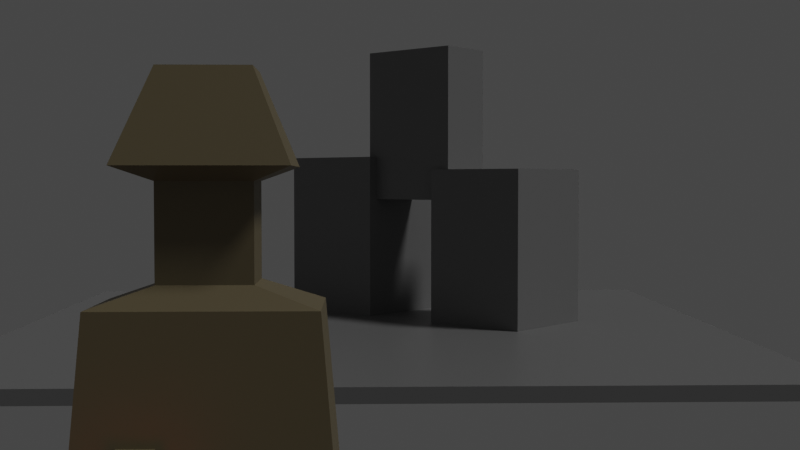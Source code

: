 # Source: spawn-poc.blend  (saved by Blender 2.80.75; exported with 4.5.12 LTS)
import bpy
from mathutils import Matrix  # noqa: F401  (used for matrix-valued properties, if any)

bpy.ops.wm.read_factory_settings(use_empty=True)
scene = bpy.context.scene
scene.name = 'Scene'

# ---- collections
col_collection = bpy.data.collections.new('Collection'); scene.collection.children.link(col_collection)

# ---- materials (node trees are filled in below, after node groups)
mat_material = bpy.data.materials.new('Material')
mat_material.alpha_threshold = 0.0
mat_material.use_transparent_shadow = False
mat_material.line_color = (0.0, 0.0, 0.0, 1.0)
mat_material_001 = bpy.data.materials.new('Material.001')
mat_material_001.use_transparent_shadow = False
mat_material_002 = bpy.data.materials.new('Material.002')
mat_material_002.use_transparent_shadow = False

# ---- material node trees
mat_material.use_nodes = True; mat_material.node_tree.nodes.clear()
_N = mat_material.node_tree.nodes; _L = mat_material.node_tree.links
n0 = _N.new('ShaderNodeOutputMaterial'); n0.name = 'Material Output'; n0.location = (300, 300)
n1 = _N.new('ShaderNodeBsdfPrincipled'); n1.name = 'Principled BSDF'; n1.location = (10, 300)
n1.distribution = 'GGX'
n1.subsurface_method = 'BURLEY'
n1.inputs[0].default_value = (0.1883, 0.1883, 0.1883, 1.0)
n1.inputs[2].default_value = 0.4
n1.inputs[3].default_value = 1.45
n1.inputs[27].default_value = (0.0, 0.0, 0.0, 1.0)
n1.inputs[28].default_value = 1.0
_L.new(n1.outputs[0], n0.inputs[0])
n0.is_active_output = True
mat_material_001.use_nodes = True; mat_material_001.node_tree.nodes.clear()
_N = mat_material_001.node_tree.nodes; _L = mat_material_001.node_tree.links
n0 = _N.new('ShaderNodeOutputMaterial'); n0.name = 'Material Output'; n0.location = (300, 300)
n1 = _N.new('ShaderNodeBsdfPrincipled'); n1.name = 'Principled BSDF'; n1.location = (10, 300)
n1.distribution = 'GGX'
n1.subsurface_method = 'BURLEY'
n1.inputs[0].default_value = (0.1658, 0.1348, 0.07437, 1.0)
n1.inputs[3].default_value = 1.45
n1.inputs[27].default_value = (0.0, 0.0, 0.0, 1.0)
n1.inputs[28].default_value = 1.0
_L.new(n1.outputs[0], n0.inputs[0])
n0.is_active_output = True
mat_material_002.use_nodes = True; mat_material_002.node_tree.nodes.clear()
_N = mat_material_002.node_tree.nodes; _L = mat_material_002.node_tree.links
n0 = _N.new('ShaderNodeOutputMaterial'); n0.name = 'Material Output'; n0.location = (300, 300)
n1 = _N.new('ShaderNodeBsdfPrincipled'); n1.name = 'Principled BSDF'; n1.location = (10, 300)
n1.distribution = 'GGX'
n1.subsurface_method = 'BURLEY'
n1.inputs[0].default_value = (0.01366, 0.01366, 0.01366, 1.0)
n1.inputs[3].default_value = 1.45
n1.inputs[27].default_value = (1.0, 0.0, 0.00112, 1.0)
n1.inputs[28].default_value = 1.0
_L.new(n1.outputs[0], n0.inputs[0])
n0.is_active_output = True

# ---- world
world_world = bpy.data.worlds.new('World'); scene.world = world_world
world_world.use_nodes = True; world_world.node_tree.nodes.clear()
_N = world_world.node_tree.nodes; _L = world_world.node_tree.links
n0 = _N.new('ShaderNodeOutputWorld'); n0.name = 'World Output'; n0.location = (300, 300)
n1 = _N.new('ShaderNodeBackground'); n1.name = 'Background'; n1.location = (10, 300)
n1.inputs[0].default_value = (0.05088, 0.05088, 0.05088, 1.0)
_L.new(n1.outputs[0], n0.inputs[0])
n0.is_active_output = True
world_world.color = (0.05088, 0.05088, 0.05088)
world_world.use_sun_shadow = False
world_world.sun_shadow_jitter_overblur = 0.0

# ---- cameras
cam_camera = bpy.data.cameras.new('Camera')
cam_camera.clip_end = 100.0
cam_camera.ortho_scale = 7.314

# ---- lights
light_light = bpy.data.lights.new('Light', 'SUN')
light_light.transmission_factor = 0.0
light_light.angle = 0.1993
light_light.energy = 1.0
light_light.shadow_soft_size = 0.1
light_light.shadow_cascade_max_distance = 1000.0

# ---- meshes
me_cube = bpy.data.meshes.new('Cube')
me_cube.from_pydata([(4.033, 4.033, -0.0001878), (4.033, 4.033, -0.1415), (4.033, -4.033, -0.0001878), (4.033, -4.033, -0.1415), (-4.033, 4.033, -0.0001878), (-4.033, 4.033, -0.1415), (-4.033, -4.033, -0.0001878), (-4.033, -4.033, -0.1415)], [], [(0, 4, 6, 2), (3, 2, 6, 7), (7, 6, 4, 5), (5, 1, 3, 7), (1, 0, 2, 3), (5, 4, 0, 1)])
_uv = me_cube.uv_layers.new(name='UVMap')
_uv.uv.foreach_set('vector', [0.375, 0.0, 0.625, 0.0, 0.625, 0.25, 0.375, 0.25, 0.375, 0.25, 0.625, 0.25, 0.625, 0.5, 0.375, 0.5, 0.375, 0.5, 0.625, 0.5, 0.625, 0.75, 0.375, 0.75, 0.375, 0.75, 0.625, 0.75, 0.625, 1.0, 0.375, 1.0, 0.125, 0.5, 0.375, 0.5, 0.375, 0.75, 0.125, 0.75, 0.625, 0.5, 0.875, 0.5, 0.875, 0.75, 0.625, 0.75])
me_cube.materials.append(mat_material)
me_cube.use_remesh_preserve_volume = False
me_cube.use_remesh_preserve_attributes = False
me_cube.use_mirror_vertex_groups = False
me_cube.update()
me_cube_001 = bpy.data.meshes.new('Cube.001')
me_cube_001.from_pydata([(-1.0, -1.0, 0.0), (-1.0, -1.0, 2.0), (-1.0, 1.0, 0.0), (-1.0, 1.0, 2.0), (1.0, -1.0, 0.0), (1.0, -1.0, 2.0), (1.0, 1.0, 0.0), (1.0, 1.0, 2.0)], [], [(0, 1, 3, 2), (2, 3, 7, 6), (6, 7, 5, 4), (4, 5, 1, 0), (2, 6, 4, 0), (7, 3, 1, 5)])
_uv = me_cube_001.uv_layers.new(name='UVMap')
_uv.uv.foreach_set('vector', [0.375, 0.0, 0.625, 0.0, 0.625, 0.25, 0.375, 0.25, 0.375, 0.25, 0.625, 0.25, 0.625, 0.5, 0.375, 0.5, 0.375, 0.5, 0.625, 0.5, 0.625, 0.75, 0.375, 0.75, 0.375, 0.75, 0.625, 0.75, 0.625, 1.0, 0.375, 1.0, 0.125, 0.5, 0.375, 0.5, 0.375, 0.75, 0.125, 0.75, 0.625, 0.5, 0.875, 0.5, 0.875, 0.75, 0.625, 0.75])
me_cube_001.materials.append(mat_material)
me_cube_001.use_remesh_preserve_volume = False
me_cube_001.use_remesh_preserve_attributes = False
me_cube_001.use_mirror_vertex_groups = False
me_cube_001.update()
me_cube_002 = bpy.data.meshes.new('Cube.002')
me_cube_002.from_pydata([(-1.0, -1.0, 0.0), (-1.0, -1.0, 2.0), (-1.0, 1.0, 0.0), (-1.0, 1.0, 2.0), (1.0, -1.0, 0.0), (1.0, -1.0, 2.0), (1.0, 1.0, 0.0), (1.0, 1.0, 2.0)], [], [(0, 1, 3, 2), (2, 3, 7, 6), (6, 7, 5, 4), (4, 5, 1, 0), (2, 6, 4, 0), (7, 3, 1, 5)])
_uv = me_cube_002.uv_layers.new(name='UVMap')
_uv.uv.foreach_set('vector', [0.375, 0.0, 0.625, 0.0, 0.625, 0.25, 0.375, 0.25, 0.375, 0.25, 0.625, 0.25, 0.625, 0.5, 0.375, 0.5, 0.375, 0.5, 0.625, 0.5, 0.625, 0.75, 0.375, 0.75, 0.375, 0.75, 0.625, 0.75, 0.625, 1.0, 0.375, 1.0, 0.125, 0.5, 0.375, 0.5, 0.375, 0.75, 0.125, 0.75, 0.625, 0.5, 0.875, 0.5, 0.875, 0.75, 0.625, 0.75])
me_cube_002.materials.append(mat_material)
me_cube_002.use_remesh_preserve_volume = False
me_cube_002.use_remesh_preserve_attributes = False
me_cube_002.use_mirror_vertex_groups = False
me_cube_002.update()
me_cube_003 = bpy.data.meshes.new('Cube.003')
me_cube_003.from_pydata([(-0.1867, -0.1019, -0.005935), (-0.131, -0.0715, 0.6528), (-0.1867, 0.1019, -0.005935), (-0.131, 0.0715, 0.6528), (0.1867, -0.1019, -0.005935), (0.131, -0.0715, 0.6528), (0.1867, 0.1019, -0.005935), (0.131, 0.0715, 0.6528), (-0.05555, -0.04409, 0.6792), (-0.05555, 0.04409, 0.6792), (0.05555, 0.04409, 0.6792), (0.05555, -0.04409, 0.6792), (-0.05555, -0.04409, 0.7956), (-0.05555, 0.04409, 0.7956), (0.05555, 0.04409, 0.7956), (0.05555, -0.04409, 0.7956), (-0.09946, -0.07894, 0.8126), (-0.09946, 0.07894, 0.8126), (0.09946, 0.07894, 0.8126), (0.09946, -0.07894, 0.8126), (-0.05465, -0.04337, 0.9247), (-0.05465, 0.04337, 0.9247), (0.05465, 0.04337, 0.9247), (0.05465, -0.04337, 0.9247), (-0.09338, 0.05018, 0.4576), (-0.05002, 0.05018, 0.4576), (-0.09338, 0.05018, 0.5031), (-0.05002, 0.05018, 0.5031), (-0.05002, -0.09926, 0.4576), (-0.09338, -0.09926, 0.4576), (-0.05002, -0.09926, 0.5031), (-0.09338, -0.09926, 0.5031), (-0.08128, -0.08141, 0.4703), (-0.06213, -0.08141, 0.4703), (-0.08128, -0.08141, 0.4904), (-0.06213, -0.08141, 0.4904), (-0.06213, -0.1563, 0.4703), (-0.08128, -0.1563, 0.4703), (-0.06213, -0.1563, 0.4904), (-0.08128, -0.1563, 0.4904)], [], [(0, 1, 3, 2), (2, 3, 7, 6), (6, 7, 5, 4), (4, 5, 1, 0), (2, 6, 4, 0), (5, 7, 10, 11), (11, 10, 14, 15), (3, 1, 8, 9), (1, 5, 11, 8), (7, 3, 9, 10), (12, 15, 19, 16), (9, 8, 12, 13), (8, 11, 15, 12), (10, 9, 13, 14), (19, 18, 22, 23), (14, 13, 17, 18), (15, 14, 18, 19), (13, 12, 16, 17), (22, 21, 20, 23), (17, 16, 20, 21), (16, 19, 23, 20), (18, 17, 21, 22), (24, 26, 27, 25), (29, 28, 30, 31), (26, 24, 29, 31), (27, 26, 31, 30), (25, 27, 30, 28), (24, 25, 28, 29), (32, 34, 35, 33), (37, 36, 38, 39), (34, 32, 37, 39), (35, 34, 39, 38), (33, 35, 38, 36), (32, 33, 36, 37)])
me_cube_003.polygons.foreach_set('material_index', [0, 0, 0, 0, 0, 0, 0, 0, 0, 0, 0, 0, 0, 0, 0, 0, 0, 0, 0, 0, 0, 0, 0, 0, 0, 0, 0, 0, 1, 1, 1, 1, 1, 1])
_uv = me_cube_003.uv_layers.new(name='UVMap')
_uv.uv.foreach_set('vector', [0.375, 0.0, 0.625, 0.0, 0.625, 0.25, 0.375, 0.25, 0.375, 0.25, 0.625, 0.25, 0.625, 0.5, 0.375, 0.5, 0.375, 0.5, 0.625, 0.5, 0.625, 0.75, 0.375, 0.75, 0.375, 0.75, 0.625, 0.75, 0.625, 1.0, 0.375, 1.0, 0.125, 0.5, 0.375, 0.5, 0.375, 0.75, 0.125, 0.75, 0.625, 0.75, 0.625, 0.5, 0.625, 0.5, 0.625, 0.75, 0.625, 0.75, 0.625, 0.5, 0.625, 0.5, 0.625, 0.75, 0.625, 0.25, 0.625, 0.0, 0.625, 0.0, 0.625, 0.25, 0.625, 1.0, 0.625, 0.75, 0.625, 0.75, 0.625, 1.0, 0.625, 0.5, 0.625, 0.25, 0.625, 0.25, 0.625, 0.5, 0.625, 1.0, 0.625, 0.75, 0.625, 0.75, 0.625, 1.0, 0.625, 0.25, 0.625, 0.0, 0.625, 0.0, 0.625, 0.25, 0.625, 1.0, 0.625, 0.75, 0.625, 0.75, 0.625, 1.0, 0.625, 0.5, 0.625, 0.25, 0.625, 0.25, 0.625, 0.5, 0.625, 0.75, 0.625, 0.5, 0.625, 0.5, 0.625, 0.75, 0.625, 0.5, 0.625, 0.25, 0.625, 0.25, 0.625, 0.5, 0.625, 0.75, 0.625, 0.5, 0.625, 0.5, 0.625, 0.75, 0.625, 0.25, 0.625, 0.0, 0.625, 0.0, 0.625, 0.25, 0.625, 0.5, 0.875, 0.5, 0.875, 0.75, 0.625, 0.75, 0.625, 0.25, 0.625, 0.0, 0.625, 0.0, 0.625, 0.25, 0.625, 1.0, 0.625, 0.75, 0.625, 0.75, 0.625, 1.0, 0.625, 0.5, 0.625, 0.25, 0.625, 0.25, 0.625, 0.5, 0.625, 1.0, 0.625, 1.0, 0.625, 0.75, 0.625, 0.75, 0.625, 1.0, 0.625, 0.75, 0.625, 0.75, 0.625, 1.0, 0.625, 1.0, 0.625, 1.0, 0.625, 1.0, 0.625, 1.0, 0.625, 0.75, 0.625, 1.0, 0.625, 1.0, 0.625, 0.75, 0.625, 0.75, 0.625, 0.75, 0.625, 0.75, 0.625, 0.75, 0.625, 1.0, 0.625, 0.75, 0.625, 0.75, 0.625, 1.0, 0.625, 1.0, 0.625, 1.0, 0.625, 0.75, 0.625, 0.75, 0.625, 1.0, 0.625, 0.75, 0.625, 0.75, 0.625, 1.0, 0.625, 1.0, 0.625, 1.0, 0.625, 1.0, 0.625, 1.0, 0.625, 0.75, 0.625, 1.0, 0.625, 1.0, 0.625, 0.75, 0.625, 0.75, 0.625, 0.75, 0.625, 0.75, 0.625, 0.75, 0.625, 1.0, 0.625, 0.75, 0.625, 0.75, 0.625, 1.0])
me_cube_003.materials.append(mat_material_001)
me_cube_003.materials.append(mat_material_002)
me_cube_003.use_remesh_preserve_volume = False
me_cube_003.use_remesh_preserve_attributes = False
me_cube_003.use_mirror_vertex_groups = False
me_cube_003.update()
me_cube_004 = bpy.data.meshes.new('Cube.004')
me_cube_004.from_pydata([(-1.0, -1.0, 0.0), (-1.0, -1.0, 2.0), (-1.0, 1.0, 0.0), (-1.0, 1.0, 2.0), (1.0, -1.0, 0.0), (1.0, -1.0, 2.0), (1.0, 1.0, 0.0), (1.0, 1.0, 2.0)], [], [(0, 1, 3, 2), (2, 3, 7, 6), (6, 7, 5, 4), (4, 5, 1, 0), (2, 6, 4, 0), (7, 3, 1, 5)])
_uv = me_cube_004.uv_layers.new(name='UVMap')
_uv.uv.foreach_set('vector', [0.375, 0.0, 0.625, 0.0, 0.625, 0.25, 0.375, 0.25, 0.375, 0.25, 0.625, 0.25, 0.625, 0.5, 0.375, 0.5, 0.375, 0.5, 0.625, 0.5, 0.625, 0.75, 0.375, 0.75, 0.375, 0.75, 0.625, 0.75, 0.625, 1.0, 0.375, 1.0, 0.125, 0.5, 0.375, 0.5, 0.375, 0.75, 0.125, 0.75, 0.625, 0.5, 0.875, 0.5, 0.875, 0.75, 0.625, 0.75])
me_cube_004.materials.append(mat_material)
me_cube_004.use_remesh_preserve_volume = False
me_cube_004.use_remesh_preserve_attributes = False
me_cube_004.use_mirror_vertex_groups = False
me_cube_004.update()

# ---- objects
ob_cube = bpy.data.objects.new('Cube', me_cube)
ob_light = bpy.data.objects.new('Light', light_light)
ob_camera = bpy.data.objects.new('Camera', cam_camera)
ob_cube_001 = bpy.data.objects.new('Cube.001', me_cube_001)
ob_cube_002 = bpy.data.objects.new('Cube.002', me_cube_002)
ob_mob = bpy.data.objects.new('mob', me_cube_003)
ob_empty_004 = bpy.data.objects.new('Empty.004', None)
ob_empty_000 = bpy.data.objects.new('Empty.000', None)
ob_empty_001 = bpy.data.objects.new('Empty.001', None)
ob_empty_006 = bpy.data.objects.new('Empty.006', None)
ob_cube_003 = bpy.data.objects.new('Cube.003', me_cube_004)
ob_empty_002 = bpy.data.objects.new('Empty.002', None)
ob_empty_003 = bpy.data.objects.new('Empty.003', None)
ob_empty_005 = bpy.data.objects.new('Empty.005', None)

# ---- transforms, parenting, visibility, modifiers, constraints
ob_cube.location = (0.0, 0.0, 0.0)
ob_cube.lock_rotations_4d = False
ob_cube.empty_display_type = 'ARROWS'
ob_cube.lineart.crease_threshold = 0.0
ob_light.location = (3.778, -0.9745, 5.904)
ob_light.rotation_euler = (0.6503, 0.05522, 1.118)
ob_light.lock_rotations_4d = False
ob_light.empty_display_type = 'ARROWS'
ob_light.color = (0.0, 0.0, 0.0, 0.0)
ob_light.lineart.crease_threshold = 0.0
ob_camera.location = (-0.02661, -13.14, 1.7)
ob_camera.rotation_euler = (1.531, -1.379e-06, -0.03029)
ob_camera.lock_rotations_4d = False
ob_camera.empty_display_type = 'ARROWS'
ob_camera.color = (0.0, 0.0, 0.0, 0.0)
ob_camera.display_type = 'WIRE'
ob_camera.lineart.crease_threshold = 0.0
ob_cube_001.location = (-0.01663, 1.758, 0.0)
ob_cube_001.rotation_euler = (0.0, -0.0, -0.7481)
ob_cube_001.scale = (0.6885, 0.6885, 1.0)
ob_cube_001.lineart.crease_threshold = 0.0
ob_cube_002.location = (1.642, 0.1693, 0.0)
ob_cube_002.rotation_euler = (0.0, -0.0, -0.7481)
ob_cube_002.scale = (0.6319, 0.6319, 0.9179)
ob_cube_002.lineart.crease_threshold = 0.0
ob_mob.location = (-0.2203, -11.76, 0.8476)
ob_mob.scale = (1.071, 1.071, 1.071)
ob_mob.lineart.crease_threshold = 0.0
ob_empty_004.location = (2.633, 0.7104, 0.03515)
ob_empty_004.rotation_euler = (-0.0, 1.571, 0.0)
ob_empty_004.empty_display_type = 'SINGLE_ARROW'
ob_empty_004.empty_display_size = 0.5
ob_empty_004.lineart.crease_threshold = 0.0
ob_empty_000.location = (0.8249, 0.743, 0.009154)
ob_empty_000.rotation_euler = (-1.571, 1.529, -4.712)
ob_empty_000.empty_display_type = 'SINGLE_ARROW'
ob_empty_000.empty_display_size = 0.5
ob_empty_000.lineart.crease_threshold = 0.0
ob_empty_001.location = (-1.005, 2.661, 0.0444)
ob_empty_001.rotation_euler = (-1.571, 1.529, -4.712)
ob_empty_001.empty_display_type = 'SINGLE_ARROW'
ob_empty_001.empty_display_size = 0.5
ob_empty_001.lineart.crease_threshold = 0.0
ob_empty_006.location = (2.33, 0.9301, 1.802)
ob_empty_006.rotation_euler = (3.329e-08, 3.22e-09, -3.183)
ob_empty_006.empty_display_type = 'SINGLE_ARROW'
ob_empty_006.empty_display_size = 0.5
ob_empty_006.lineart.crease_threshold = 0.0
ob_cube_003.location = (0.7167, 0.7788, 1.469)
ob_cube_003.rotation_euler = (0.0, -0.0, -0.7481)
ob_cube_003.scale = (0.6319, 0.3422, 0.9179)
ob_cube_003.lineart.crease_threshold = 0.0
ob_empty_002.location = (0.04954, 1.725, 2.14)
ob_empty_002.rotation_euler = (-1.571, 1.529, -4.712)
ob_empty_002.empty_display_type = 'SINGLE_ARROW'
ob_empty_002.empty_display_size = 0.5
ob_empty_002.lineart.crease_threshold = 0.0
ob_empty_003.location = (1.392, 1.159, 1.746)
ob_empty_003.rotation_euler = (1.571, -1.529, -4.712)
ob_empty_003.empty_display_type = 'SINGLE_ARROW'
ob_empty_003.empty_display_size = 0.5
ob_empty_003.lineart.crease_threshold = 0.0
ob_empty_005.location = (-0.2135, -11.71, 0.8827)
ob_empty_005.rotation_euler = (-0.0, 1.571, 0.0)
ob_empty_005.empty_display_type = 'SINGLE_ARROW'
ob_empty_005.lineart.crease_threshold = 0.0

# ---- collection membership
col_collection.objects.link(ob_cube)
col_collection.objects.link(ob_light)
col_collection.objects.link(ob_camera)
col_collection.objects.link(ob_cube_001)
col_collection.objects.link(ob_cube_002)
col_collection.objects.link(ob_mob)
col_collection.objects.link(ob_empty_004)
col_collection.objects.link(ob_empty_000)
col_collection.objects.link(ob_empty_001)
col_collection.objects.link(ob_empty_006)
col_collection.objects.link(ob_cube_003)
col_collection.objects.link(ob_empty_002)
col_collection.objects.link(ob_empty_003)
col_collection.objects.link(ob_empty_005)

# ---- scene / render settings (as saved in the file)
scene.camera = ob_camera
scene.frame_start = 1; scene.frame_end = 250; scene.frame_set(1)
scene.render.engine = 'BLENDER_EEVEE_NEXT'
scene.cycles.use_denoising = False
scene.cycles.samples = 128
scene.cycles.sampling_pattern = 'TABULATED_SOBOL'
scene.cycles.use_adaptive_sampling = False
scene.cycles.use_light_tree = False
scene.view_settings.view_transform = 'Filmic'
bpy.context.view_layer.update()
